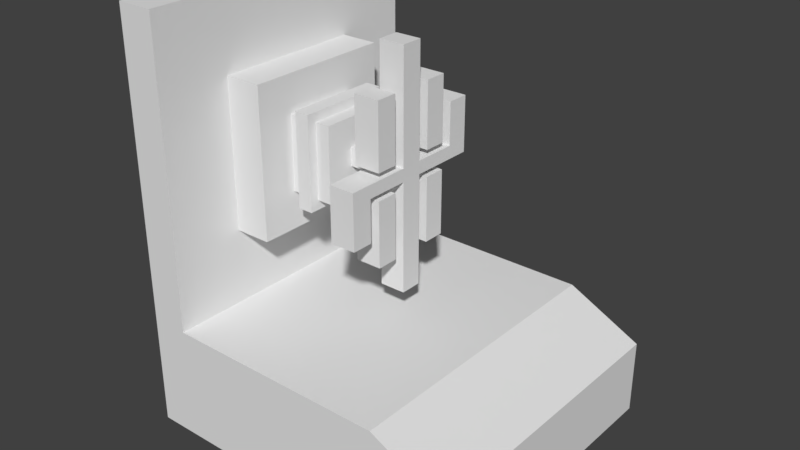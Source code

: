 # Source: relic.blend  (saved by Blender 2.79.0; exported with 4.5.12 LTS)
import bpy
from mathutils import Matrix  # noqa: F401  (used for matrix-valued properties, if any)

bpy.ops.wm.read_factory_settings(use_empty=True)
scene = bpy.context.scene
scene.name = 'Scene'

# ---- collections
col_collection_1 = bpy.data.collections.new('Collection 1'); scene.collection.children.link(col_collection_1)

# ---- materials (node trees are filled in below, after node groups)
mat_material_001 = bpy.data.materials.new('Material.001')
mat_material_001.alpha_threshold = 0.0
mat_material_001.use_transparent_shadow = False
mat_material_001.roughness = 0.5

# ---- material node trees

# ---- world
world_world = bpy.data.worlds.new('World'); scene.world = world_world
world_world.color = (0.05088, 0.05088, 0.05088)
world_world.use_sun_shadow = False
world_world.sun_shadow_jitter_overblur = 0.0
world_world.cycles.sampling_method = 'MANUAL'

# ---- meshes
me_cube_004 = bpy.data.meshes.new('Cube.004')
me_cube_004.from_pydata([(-1.0, -1.0, 0.0), (-1.0, -1.0, 0.5), (-1.0, 1.0, 0.0), (-1.0, 1.0, 0.5), (1.0, -1.0, 0.0), (1.0, -1.0, 0.5), (1.0, 1.0, 0.0), (1.0, 1.0, 0.5), (0.5, 1.0, 0.5), (-1.0, -1.0, 0.75), (-1.25, 1.0, 0.0), (-1.25, -1.0, 0.0), (-1.25, -1.0, 0.5), (-1.25, 1.0, 0.5), (0.5, 1.0, 0.0), (-1.0, 1.0, 0.75), (-1.25, -1.0, 0.75), (-1.25, 1.0, 0.75), (-1.0, -1.0, 2.75), (-1.0, 1.0, 2.75), (-1.25, -1.0, 2.75), (-1.25, 1.0, 2.75), (-1.0, -0.5, 1.25), (-1.0, 0.5, 1.25), (-1.0, -0.5, 2.25), (-1.0, 0.5, 2.25), (-0.75, -0.5, 1.25), (-0.75, 0.5, 1.25), (-0.75, -0.5, 2.25), (-0.75, 0.5, 2.25), (-0.75, -0.25, 1.5), (-0.75, 0.25, 1.5), (-0.75, -0.25, 2.0), (-0.75, 0.25, 2.0), (-0.65, -0.25, 1.5), (-0.65, 0.25, 1.5), (-0.65, -0.25, 2.0), (-0.65, 0.25, 2.0), (-0.55, -0.25, 1.5), (-0.55, 0.25, 1.5), (-0.55, -0.25, 2.0), (-0.55, 0.25, 2.0), (-0.65, -0.3125, 1.438), (-0.65, 0.3125, 1.438), (-0.65, -0.3125, 2.062), (-0.65, 0.3125, 2.062), (-0.55, -0.3125, 1.438), (-0.55, 0.3125, 1.438), (-0.55, -0.3125, 2.062), (-0.55, 0.3125, 2.062), (-0.45, -0.25, 1.5), (-0.45, 0.25, 1.5), (-0.45, -0.25, 2.0), (-0.45, 0.25, 2.0), (-0.45, -0.0625, 1.688), (-0.45, 0.0625, 1.688), (-0.45, -0.0625, 1.812), (-0.45, 0.0625, 1.812), (-0.3, -0.0625, 1.688), (-0.3, 0.0625, 1.688), (-0.3, -0.0625, 1.812), (-0.3, 0.0625, 1.812), (-0.2, -0.05313, 1.697), (-0.2, 0.05313, 1.697), (-0.2, -0.05313, 1.803), (-0.2, 0.05313, 1.803), (0.5, -1.0, 0.0), (0.5, -1.0, 0.5), (0.5, -1.0, 0.75), (0.5, 1.0, 0.75)], [], [(14, 8, 7, 6), (6, 7, 5, 4), (66, 67, 1, 0), (14, 6, 4, 66), (8, 3, 15, 69), (11, 12, 13, 10), (2, 0, 11, 10), (3, 2, 10, 13), (0, 1, 12, 11), (16, 9, 18, 20), (3, 13, 17, 15), (13, 12, 16, 17), (12, 1, 9, 16), (18, 19, 21, 20), (17, 16, 20, 21), (15, 17, 21, 19), (18, 9, 22, 24), (24, 22, 26, 28), (19, 18, 24, 25), (15, 19, 25, 23), (9, 15, 23, 22), (27, 29, 33, 31), (22, 23, 27, 26), (23, 25, 29, 27), (25, 24, 28, 29), (32, 30, 34, 36), (29, 28, 32, 33), (28, 26, 30, 32), (26, 27, 31, 30), (40, 41, 49, 48), (30, 31, 35, 34), (31, 33, 37, 35), (33, 32, 36, 37), (39, 41, 53, 51), (34, 35, 43, 42), (41, 39, 47, 49), (36, 34, 42, 44), (44, 42, 46, 48), (42, 43, 47, 46), (43, 45, 49, 47), (45, 44, 48, 49), (35, 37, 45, 43), (37, 36, 44, 45), (38, 40, 48, 46), (39, 38, 46, 47), (51, 53, 57, 55), (41, 40, 52, 53), (40, 38, 50, 52), (38, 39, 51, 50), (56, 54, 58, 60), (53, 52, 56, 57), (52, 50, 54, 56), (50, 51, 55, 54), (59, 61, 65, 63), (54, 55, 59, 58), (55, 57, 61, 59), (57, 56, 60, 61), (62, 63, 65, 64), (61, 60, 64, 65), (60, 58, 62, 64), (58, 59, 63, 62), (7, 69, 68, 5), (1, 67, 68, 9), (7, 8, 69), (2, 14, 66, 0), (4, 5, 67, 66), (2, 3, 8, 14), (68, 69, 15, 9), (67, 5, 68)])
me_cube_004.use_remesh_preserve_volume = False
me_cube_004.use_remesh_preserve_attributes = False
me_cube_004.use_mirror_vertex_groups = False
me_cube_004.update()
me_cube_000 = bpy.data.meshes.new('Cube.000')
me_cube_000.from_pydata([(-0.345, -0.07187, -0.04313), (-0.345, -0.07187, 0.04313), (0.345, 0.07188, -0.04313), (0.345, -0.07187, -0.04313), (-0.345, 0.07188, -0.04313), (0.345, 0.07187, 0.04313), (0.345, -0.07188, 0.04313), (0.345, -0.3594, -0.04313), (-0.345, -0.3594, -0.04313), (0.345, -0.3594, 0.04312), (-0.345, -0.3594, 0.04312), (0.345, -0.5031, -0.04313), (-0.345, -0.5031, -0.04313), (0.345, -0.5031, 0.04312), (-0.345, -0.5031, 0.04312), (0.345, 0.3594, -0.04312), (-0.345, 0.3594, -0.04312), (0.345, 0.3594, 0.04313), (-0.345, 0.3594, 0.04313), (0.345, 0.5031, -0.04312), (-0.345, 0.5031, -0.04312), (0.345, 0.5031, 0.04313), (-0.345, 0.5031, 0.04313), (0.345, 0.3594, 0.3234), (-0.345, 0.3594, 0.3234), (0.345, 0.5031, 0.3234), (-0.345, 0.5031, 0.3234), (0.345, -0.3594, -0.3234), (-0.345, -0.3594, -0.3234), (0.345, -0.5031, -0.3234), (-0.345, -0.5031, -0.3234), (0.345, 0.07188, -0.7763), (0.345, -0.07187, -0.7763), (-0.345, 0.07188, -0.7763), (-0.345, -0.07187, -0.7763), (0.345, 0.07187, 0.7763), (0.345, -0.07188, 0.7763), (-0.345, 0.07188, 0.7763), (-0.345, -0.07187, 0.7763), (-0.345, 0.1438, 0.08625), (-0.345, 0.1438, 0.5175), (-0.345, 0.2875, 0.08625), (-0.345, 0.2875, 0.5175), (0.345, 0.1438, 0.08625), (0.345, 0.1438, 0.5175), (0.345, 0.2875, 0.08625), (0.345, 0.2875, 0.5175), (-0.345, -0.2875, 0.08625), (-0.345, -0.2875, 0.5175), (-0.345, -0.1438, 0.08625), (-0.345, -0.1438, 0.5175), (0.345, -0.2875, 0.08625), (0.345, -0.2875, 0.5175), (0.345, -0.1438, 0.08625), (0.345, -0.1438, 0.5175), (-0.345, -0.2875, -0.5175), (-0.345, -0.2875, -0.08625), (-0.345, -0.1438, -0.5175), (-0.345, -0.1438, -0.08625), (0.345, -0.2875, -0.5175), (0.345, -0.2875, -0.08625), (0.345, -0.1438, -0.5175), (0.345, -0.1438, -0.08625), (-0.345, 0.1438, -0.5175), (-0.345, 0.1438, -0.08625), (-0.345, 0.2875, -0.5175), (-0.345, 0.2875, -0.08625), (0.345, 0.1438, -0.5175), (0.345, 0.1438, -0.08625), (0.345, 0.2875, -0.5175), (0.345, 0.2875, -0.08625), (-0.345, 0.07188, 0.04313)], [], [(3, 0, 34, 32), (1, 6, 36, 38), (2, 5, 6, 3), (0, 3, 7, 8), (2, 4, 16, 15), (10, 8, 12, 14), (6, 1, 10, 9), (1, 0, 8, 10), (3, 6, 9, 7), (11, 13, 14, 12), (8, 7, 27, 28), (9, 10, 14, 13), (7, 9, 13, 11), (16, 18, 22, 20), (5, 2, 15, 17), (71, 5, 17, 18), (4, 71, 18, 16), (21, 19, 20, 22), (15, 16, 20, 19), (17, 21, 25, 23), (17, 15, 19, 21), (24, 23, 25, 26), (21, 22, 26, 25), (18, 17, 23, 24), (22, 18, 24, 26), (28, 27, 29, 30), (7, 11, 29, 27), (12, 8, 28, 30), (11, 12, 30, 29), (31, 32, 34, 33), (4, 2, 31, 33), (2, 3, 32, 31), (0, 4, 33, 34), (35, 37, 38, 36), (6, 5, 35, 36), (71, 1, 38, 37), (5, 71, 37, 35), (40, 42, 41, 39), (42, 46, 45, 41), (46, 44, 43, 45), (44, 40, 39, 43), (39, 41, 45, 43), (44, 46, 42, 40), (48, 50, 49, 47), (50, 54, 53, 49), (54, 52, 51, 53), (52, 48, 47, 51), (47, 49, 53, 51), (52, 54, 50, 48), (56, 58, 57, 55), (58, 62, 61, 57), (62, 60, 59, 61), (60, 56, 55, 59), (55, 57, 61, 59), (60, 62, 58, 56), (64, 66, 65, 63), (66, 70, 69, 65), (70, 68, 67, 69), (68, 64, 63, 67), (63, 65, 69, 67), (68, 70, 66, 64), (1, 71, 4, 0)])
me_cube_000.polygons.foreach_set('use_smooth', [True] * 62)
_k = set([(0, 3), (0, 8), (0, 34), (1, 6), (1, 10), (1, 38), (2, 4), (2, 15), (2, 31), (3, 7), (3, 32), (4, 16), (4, 33), (5, 17), (5, 35), (5, 71), (6, 9), (6, 36), (7, 8), (7, 27), (8, 28), (9, 13), (10, 14), (11, 13), (11, 29), (12, 14), (12, 30), (13, 14), (15, 19), (16, 20), (17, 18), (17, 23), (18, 24), (18, 71), (19, 20), (19, 21), (20, 22), (21, 25), (22, 26), (23, 24), (23, 25), (24, 26), (25, 26), (27, 28), (27, 29), (28, 30), (29, 30), (31, 32), (31, 33), (32, 34), (33, 34), (35, 36), (35, 37), (36, 38), (37, 38), (37, 71), (39, 40), (39, 41), (39, 43), (40, 42), (40, 44), (41, 42), (41, 45), (42, 46), (43, 44), (43, 45), (44, 46), (45, 46), (47, 48), (47, 49), (47, 51), (48, 50), (48, 52), (49, 50), (49, 53), (50, 54), (51, 52), (51, 53), (52, 54), (53, 54), (55, 56), (55, 57), (55, 59), (56, 58), (56, 60), (57, 58), (57, 61), (58, 62), (59, 60), (59, 61), (60, 62), (61, 62), (63, 64), (63, 65), (63, 67), (64, 66), (64, 68), (65, 66), (65, 69), (66, 70), (67, 68), (67, 69), (68, 70), (69, 70)])
me_cube_000.attributes.new('sharp_edge', 'BOOLEAN', 'EDGE').data.foreach_set('value', [ (min(e.vertices), max(e.vertices)) in _k for e in me_cube_000.edges])
me_cube_000.materials.append(mat_material_001)
me_cube_000.use_remesh_preserve_volume = False
me_cube_000.use_remesh_preserve_attributes = False
me_cube_000.use_mirror_vertex_groups = False
me_cube_000.update()
me_cube_000.normals_split_custom_set([tuple(v) for v in zip(*[iter([-2.16e-08, -1.0, 0.0, -2.16e-08, -1.0, 0.0, -2.16e-08, -1.0, 0.0, -2.16e-08, -1.0, 0.0, -9.718e-08, -1.0, 0.0, -9.718e-08, -1.0, 0.0, -9.718e-08, -1.0, 0.0, -9.718e-08, -1.0, 0.0, 1.0, -8.012e-07, -1.843e-06, 1.0, -1.838e-06, -1.843e-06, 1.0, -1.863e-06, 1.93e-13, 1.0, -8.263e-07, -1.158e-12, 4.695e-09, 3.887e-08, -1.0, 4.695e-09, 3.887e-08, -1.0, 4.695e-09, 3.887e-08, -1.0, 4.695e-09, 3.887e-08, -1.0, -1.784e-09, 6.479e-08, -1.0, -1.784e-09, 6.479e-08, -1.0, -2.113e-09, 9.718e-08, -1.0, -2.113e-09, 9.718e-08, -1.0, -1.0, 8.638e-07, -2.073e-06, -1.0, 1.107e-06, -1.382e-06, -1.0, 1.248e-06, -6.911e-07, -1.0, 9.014e-07, -1.382e-06, -1.127e-09, -3.887e-08, 1.0, -1.127e-09, -3.887e-08, 1.0, -1.69e-09, -3.239e-08, 1.0, -1.69e-09, -3.239e-08, 1.0, -1.0, 1.091e-06, -1.382e-06, -1.0, 5.258e-07, -1.382e-06, -1.0, 1.107e-06, -1.382e-06, -1.0, 8.638e-07, -2.073e-06, 1.0, -8.263e-07, -1.158e-12, 1.0, -1.863e-06, 1.93e-13, 1.0, -1.239e-06, 2.764e-06, 1.0, -1.897e-06, 1.843e-06, -2.16e-08, -1.0, 0.0, -4.319e-08, -1.0, 0.0, -4.319e-08, -1.0, 0.0, -2.16e-08, -1.0, 0.0, 2.16e-08, 1.0, 0.0, 2.16e-08, 1.0, 0.0, 2.16e-08, 1.0, 0.0, 2.16e-08, 1.0, 0.0, -1.69e-09, -3.239e-08, 1.0, -1.69e-09, -3.239e-08, 1.0, -2.253e-09, -2.592e-08, 1.0, -2.253e-09, -2.592e-08, 1.0, 1.0, -1.897e-06, 1.843e-06, 1.0, -1.239e-06, 2.764e-06, 1.0, -1.653e-06, 2.764e-06, 1.0, -2.433e-06, 1.382e-06, -1.0, 1.089e-06, -2.073e-06, -1.0, 1.243e-06, -1.382e-06, -1.0, 1.601e-06, -1.382e-06, -1.0, 1.653e-06, -2.764e-06, 1.0, -1.838e-06, -1.843e-06, 1.0, -8.012e-07, -1.843e-06, 1.0, -3.756e-07, -1.382e-06, 1.0, -3.502e-07, -9.214e-07, 2.911e-09, -7.775e-08, 1.0, 2.911e-09, -7.775e-08, 1.0, 2.911e-09, -7.775e-08, 1.0, 2.911e-09, -7.775e-08, 1.0, -1.0, 4.257e-07, -9.214e-07, -1.0, 9.912e-07, -9.214e-07, -1.0, 1.243e-06, -1.382e-06, -1.0, 1.089e-06, -2.073e-06, 2.16e-08, 1.0, 8.33e-08, 4.319e-08, 1.0, 1.252e-08, 4.319e-08, 1.0, 1.252e-08, 2.16e-08, 1.0, 8.33e-08, -2.113e-09, 9.718e-08, -1.0, -2.113e-09, 9.718e-08, -1.0, -2.441e-09, 1.296e-07, -1.0, -2.441e-09, 1.296e-07, -1.0, 1.0, -3.502e-07, -9.214e-07, 1.0, -1.498e-07, 0.0, 1.0, -2.995e-07, 0.0, 1.0, -2.995e-07, 0.0, 1.0, -3.502e-07, -9.214e-07, 1.0, -3.756e-07, -1.382e-06, 1.0, 0.0, 0.0, 1.0, -1.498e-07, 0.0, 0.0, -2.073e-07, 1.0, 0.0, -2.073e-07, 1.0, 0.0, -2.073e-07, 1.0, 0.0, -2.073e-07, 1.0, 2.16e-08, 1.0, 8.33e-08, 2.16e-08, 1.0, 8.33e-08, 0.0, 1.0, 1.541e-07, 0.0, 1.0, 1.541e-07, -4.319e-08, -1.0, -2.311e-07, -4.319e-08, -1.0, -2.311e-07, -4.319e-08, -1.0, -2.311e-07, -4.319e-08, -1.0, -2.311e-07, -1.0, 1.601e-06, -1.382e-06, -1.0, 1.243e-06, -1.382e-06, -1.0, 1.549e-06, 3.527e-13, -1.0, 1.549e-06, 3.527e-13, 0.0, 2.073e-07, -1.0, 0.0, 2.073e-07, -1.0, 0.0, 2.073e-07, -1.0, 0.0, 2.073e-07, -1.0, 1.0, -1.897e-06, 1.843e-06, 1.0, -2.433e-06, 1.382e-06, 1.0, -3.214e-06, 0.0, 1.0, -3.214e-06, 0.0, -1.0, 1.248e-06, -6.911e-07, -1.0, 1.107e-06, -1.382e-06, -1.0, 1.594e-06, 1.763e-13, -1.0, 1.594e-06, 1.763e-13, -2.16e-08, -1.0, 0.0, -2.16e-08, -1.0, 0.0, 0.0, -1.0, 0.0, 0.0, -1.0, 0.0, 1.502e-07, 0.0, -1.0, 1.502e-07, 0.0, -1.0, 1.502e-07, 0.0, -1.0, 1.502e-07, 0.0, -1.0, 4.319e-08, 1.0, 0.0, 4.319e-08, 1.0, 0.0, 4.319e-08, 1.0, 0.0, 4.319e-08, 1.0, 0.0, 1.0, -8.012e-07, -1.843e-06, 1.0, -8.263e-07, -1.158e-12, 1.0, 0.0, 0.0, 1.0, 0.0, 0.0, -1.0, 5.258e-07, -1.382e-06, -1.0, 4.257e-07, -9.214e-07, -1.0, 0.0, 0.0, -1.0, 0.0, 0.0, -7.615e-08, 0.0, 1.0, -7.615e-08, 0.0, 1.0, -7.615e-08, 0.0, 1.0, -7.615e-08, 0.0, 1.0, 1.0, -1.863e-06, 1.93e-13, 1.0, -1.838e-06, -1.843e-06, 1.0, -3.111e-06, 0.0, 1.0, -3.111e-06, 0.0, -1.0, 9.912e-07, -9.214e-07, -1.0, 1.091e-06, -1.382e-06, -1.0, 1.697e-06, 8.428e-15, -1.0, 1.697e-06, 8.428e-15, 4.859e-08, 1.0, 0.0, 4.859e-08, 1.0, 0.0, 4.859e-08, 1.0, 0.0, 4.859e-08, 1.0, 0.0, -1.0, 0.0, 0.0, -1.0, 0.0, 0.0, -1.0, 0.0, 0.0, -1.0, 0.0, 0.0, 0.0, 1.0, 0.0, 0.0, 1.0, 0.0, 0.0, 1.0, 0.0, 0.0, 1.0, 0.0, 1.0, 0.0, 0.0, 1.0, 0.0, 0.0, 1.0, 0.0, 0.0, 1.0, 0.0, 0.0, 0.0, -1.0, 0.0, 0.0, -1.0, 0.0, 0.0, -1.0, 0.0, 0.0, -1.0, 0.0, 0.0, 0.0, -1.0, 0.0, 0.0, -1.0, 0.0, 0.0, -1.0, 0.0, 0.0, -1.0, 0.0, 0.0, 1.0, 0.0, 0.0, 1.0, 0.0, 0.0, 1.0, 0.0, 0.0, 1.0, -1.0, 0.0, 0.0, -1.0, 0.0, 0.0, -1.0, 0.0, 0.0, -1.0, 0.0, 0.0, 0.0, 1.0, 0.0, 0.0, 1.0, 0.0, 0.0, 1.0, 0.0, 0.0, 1.0, 0.0, 1.0, 0.0, 0.0, 1.0, 0.0, 0.0, 1.0, 0.0, 0.0, 1.0, 0.0, 0.0, 0.0, -1.0, 0.0, 0.0, -1.0, 0.0, 0.0, -1.0, 0.0, 0.0, -1.0, 0.0, 0.0, 0.0, -1.0, 0.0, 0.0, -1.0, 0.0, 0.0, -1.0, 0.0, 0.0, -1.0, 0.0, 0.0, 1.0, 0.0, 0.0, 1.0, 0.0, 0.0, 1.0, 0.0, 0.0, 1.0, -1.0, 0.0, 0.0, -1.0, 0.0, 0.0, -1.0, 0.0, 0.0, -1.0, 0.0, 0.0, 0.0, 1.0, 0.0, 0.0, 1.0, 0.0, 0.0, 1.0, 0.0, 0.0, 1.0, 0.0, 1.0, 0.0, 0.0, 1.0, 0.0, 0.0, 1.0, 0.0, 0.0, 1.0, 0.0, 0.0, 0.0, -1.0, 0.0, 0.0, -1.0, 0.0, 0.0, -1.0, 0.0, 0.0, -1.0, 0.0, 0.0, 0.0, -1.0, 0.0, 0.0, -1.0, 0.0, 0.0, -1.0, 0.0, 0.0, -1.0, 0.0, 0.0, 1.0, 0.0, 0.0, 1.0, 0.0, 0.0, 1.0, 0.0, 0.0, 1.0, -1.0, 0.0, 0.0, -1.0, 0.0, 0.0, -1.0, 0.0, 0.0, -1.0, 0.0, 0.0, 0.0, 1.0, 0.0, 0.0, 1.0, 0.0, 0.0, 1.0, 0.0, 0.0, 1.0, 0.0, 1.0, 0.0, 0.0, 1.0, 0.0, 0.0, 1.0, 0.0, 0.0, 1.0, 0.0, 0.0, 0.0, -1.0, 0.0, 0.0, -1.0, 0.0, 0.0, -1.0, 0.0, 0.0, -1.0, 0.0, 0.0, 0.0, -1.0, 0.0, 0.0, -1.0, 0.0, 0.0, -1.0, 0.0, 0.0, -1.0, 0.0, 0.0, 1.0, 0.0, 0.0, 1.0, 0.0, 0.0, 1.0, 0.0, 0.0, 1.0, -1.0, 1.091e-06, -1.382e-06, -1.0, 9.912e-07, -9.214e-07, -1.0, 4.257e-07, -9.214e-07, -1.0, 5.258e-07, -1.382e-06])] * 3)])

# ---- objects
ob_cube = bpy.data.objects.new('Cube', me_cube_004)
ob_cube_001 = bpy.data.objects.new('Cube.001', me_cube_000)

# ---- transforms, parenting, visibility, modifiers, constraints
ob_cube.location = (0.0, 0.0, 0.0)
ob_cube.lineart.crease_threshold = 0.0
ob_cube_001.location = (-0.125, 0.0, 1.75)
ob_cube_001.rotation_euler = (-1.629e-07, 0.0, 0.0)
ob_cube_001.scale = (0.25, 1.0, 1.0)
ob_cube_001.color = (0.8, 0.8, 0.8, 1.0)
ob_cube_001.lineart.crease_threshold = 0.0

# ---- collection membership
col_collection_1.objects.link(ob_cube)
col_collection_1.objects.link(ob_cube_001)

# ---- scene / render settings (as saved in the file)
scene.frame_start = 1; scene.frame_end = 250; scene.frame_set(1)
scene.render.engine = 'BLENDER_EEVEE_NEXT'
scene.render.resolution_percentage = 50
scene.render.dither_intensity = 0.0
scene.cycles.use_denoising = False
scene.cycles.samples = 128
scene.cycles.sampling_pattern = 'TABULATED_SOBOL'
scene.cycles.use_adaptive_sampling = False
scene.cycles.use_light_tree = False
scene.cycles.blur_glossy = 0.0
scene.cycles.sample_clamp_indirect = 0.0
scene.view_settings.view_transform = 'Standard'
bpy.context.view_layer.update()

# ---- added for rendering (the .blend has no active camera and no usable light): camera, sun
cam_auto = bpy.data.cameras.new('AutoCamera')
cam_auto.lens = 50.0
cam_auto.sensor_width = 36.0
cam_auto.clip_end = 1000.0
ob_auto_camera = bpy.data.objects.new('AutoCamera', cam_auto)
scene.collection.objects.link(ob_auto_camera)
ob_auto_camera.location = (3.64749, -4.52699, 4.39299)
ob_auto_camera.rotation_euler = (1.09748, -7.21219e-08, 0.694738)
scene.camera = ob_auto_camera
light_auto_sun = bpy.data.lights.new('AutoSun', 'SUN')
light_auto_sun.energy = 3.0
light_auto_sun.angle = 0.0523599
ob_auto_sun = bpy.data.objects.new('AutoSun', light_auto_sun)
scene.collection.objects.link(ob_auto_sun)
ob_auto_sun.rotation_euler = (0.872665, 0.174533, 0.523599)
bpy.context.view_layer.update()
